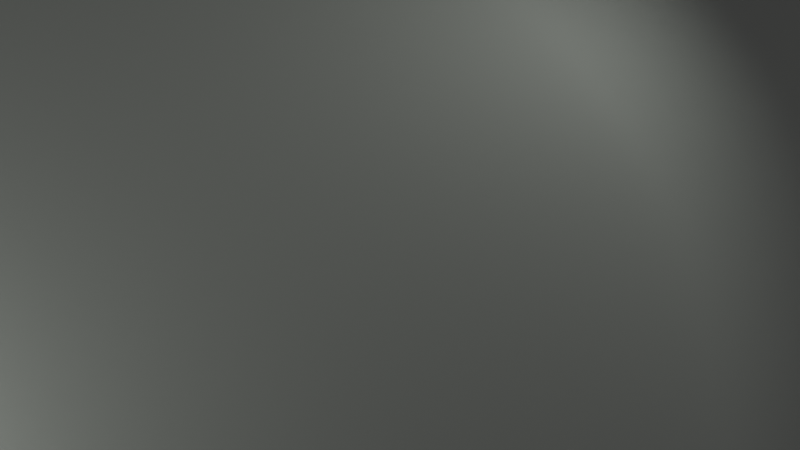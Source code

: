 # Source: starter-file.blend  (saved by Blender 2.82.7; exported with 4.5.12 LTS)
import bpy
from mathutils import Matrix  # noqa: F401  (used for matrix-valued properties, if any)

bpy.ops.wm.read_factory_settings(use_empty=True)
scene = bpy.context.scene
scene.name = 'Scene'

# ---- collections
col_collection = bpy.data.collections.new('Collection'); scene.collection.children.link(col_collection)

# ---- materials (node trees are filled in below, after node groups)
mat_material_002 = bpy.data.materials.new('Material.002')

# ---- material node trees
mat_material_002.use_nodes = True; mat_material_002.node_tree.nodes.clear()
_N = mat_material_002.node_tree.nodes; _L = mat_material_002.node_tree.links
n0 = _N.new('ShaderNodeOutputMaterial'); n0.name = 'Material Output'; n0.location = (300, 300)
n1 = _N.new('ShaderNodeBsdfPrincipled'); n1.name = 'Principled BSDF'; n1.location = (10, 300)
n1.distribution = 'GGX'
n1.subsurface_method = 'BURLEY'
n1.inputs[0].default_value = (0.03726, 0.03726, 0.03726, 1.0)
n1.inputs[3].default_value = 1.45
n1.inputs[27].default_value = (0.02297, 0.02297, 0.02297, 1.0)
n1.inputs[28].default_value = 1.0
_L.new(n1.outputs[0], n0.inputs[0])
n0.is_active_output = True

# ---- world
world_world = bpy.data.worlds.new('World'); scene.world = world_world
world_world.use_nodes = True; world_world.node_tree.nodes.clear()
_N = world_world.node_tree.nodes; _L = world_world.node_tree.links
n0 = _N.new('ShaderNodeOutputWorld'); n0.name = 'World Output'; n0.location = (300, 300)
n1 = _N.new('ShaderNodeBackground'); n1.name = 'Background'; n1.location = (10, 300)
n1.inputs[0].default_value = (0.05088, 0.05088, 0.05088, 1.0)
_L.new(n1.outputs[0], n0.inputs[0])
n0.is_active_output = True
world_world.color = (0.05088, 0.05088, 0.05088)
world_world.use_sun_shadow = False
world_world.sun_shadow_jitter_overblur = 0.0

# ---- cameras
cam_camera_002 = bpy.data.cameras.new('Camera.002')

# ---- lights
light_area_003 = bpy.data.lights.new('Area.003', 'AREA')
light_area_003.transmission_factor = 0.0
light_area_003.energy = 7.854
light_area_003.shadow_soft_size = 1.0
light_area_003.shadow_maximum_resolution = 0.006
light_area_003.use_absolute_resolution = True
light_area_003.size = 1.0
light_area_003.size_y = 1.0
light_area_002 = bpy.data.lights.new('Area.002', 'SPOT')
light_area_002.color = (0.9107, 1.0, 0.8795)
light_area_002.transmission_factor = 0.0
light_area_002.energy = 2e+05
light_area_002.shadow_soft_size = 6.171
light_area_002.shadow_maximum_resolution = 0.006
light_area_002.use_absolute_resolution = True
light_area_002.spot_size = 0.8379
light_area_002.show_cone = True
light_area_001 = bpy.data.lights.new('Area.001', 'SPOT')
light_area_001.color = (0.9107, 1.0, 0.8795)
light_area_001.transmission_factor = 0.0
light_area_001.energy = 1e+05
light_area_001.shadow_soft_size = 6.171
light_area_001.shadow_maximum_resolution = 0.006
light_area_001.use_absolute_resolution = True
light_area_001.spot_size = 0.8379
light_area_001.show_cone = True

# ---- meshes
me_plane_001 = bpy.data.meshes.new('Plane.001')
me_plane_001.from_pydata([(1.0, -1.0, 0.0), (1.0, 1.0, 0.0), (-1.249, -1.032, 2.196), (-1.249, 0.9677, 2.196), (-0.1305, -1.0, 0.0), (-1.098, -1.013, 0.864), (-0.1761, -1.0, 0.001184), (-0.2219, -1.0, 0.004733), (-0.2677, -1.0, 0.01064), (-0.3134, -1.0, 0.01888), (-0.3589, -1.0, 0.02944), (-0.404, -1.001, 0.04229), (-0.4486, -1.001, 0.05739), (-0.4926, -1.001, 0.0747), (-0.5359, -1.001, 0.09417), (-0.5784, -1.002, 0.1158), (-0.6199, -1.002, 0.1394), (-0.6603, -1.002, 0.165), (-0.6995, -1.003, 0.1925), (-0.7375, -1.003, 0.2219), (-0.774, -1.004, 0.2531), (-0.8091, -1.004, 0.2859), (-0.8426, -1.005, 0.3203), (-0.8744, -1.005, 0.3561), (-0.9044, -1.006, 0.3934), (-0.9325, -1.006, 0.432), (-0.9588, -1.007, 0.4717), (-0.983, -1.008, 0.5126), (-1.005, -1.008, 0.5544), (-1.025, -1.009, 0.597), (-1.043, -1.009, 0.6404), (-1.059, -1.01, 0.6844), (-1.072, -1.011, 0.7288), (-1.083, -1.011, 0.7737), (-1.092, -1.012, 0.8188), (-1.098, 0.9873, 0.864), (-0.1305, 1.0, 0.0), (-1.092, 0.988, 0.8188), (-1.083, 0.9886, 0.7737), (-1.072, 0.9893, 0.7288), (-1.059, 0.9899, 0.6844), (-1.043, 0.9906, 0.6404), (-1.025, 0.9912, 0.597), (-1.005, 0.9919, 0.5544), (-0.983, 0.9925, 0.5126), (-0.9588, 0.9931, 0.4717), (-0.9325, 0.9936, 0.432), (-0.9044, 0.9942, 0.3934), (-0.8744, 0.9948, 0.3561), (-0.8426, 0.9953, 0.3203), (-0.8091, 0.9958, 0.2859), (-0.774, 0.9963, 0.2531), (-0.7375, 0.9967, 0.2219), (-0.6995, 0.9972, 0.1925), (-0.6603, 0.9976, 0.165), (-0.6199, 0.998, 0.1394), (-0.5784, 0.9983, 0.1158), (-0.5359, 0.9986, 0.09417), (-0.4926, 0.9989, 0.0747), (-0.4486, 0.9992, 0.05739), (-0.404, 0.9994, 0.04229), (-0.3589, 0.9996, 0.02944), (-0.3134, 0.9997, 0.01888), (-0.2677, 0.9998, 0.01064), (-0.2219, 0.9999, 0.004733), (-0.1761, 1.0, 0.001184)], [], [(4, 36, 1, 0), (35, 37, 34, 5), (37, 38, 33, 34), (38, 39, 32, 33), (39, 40, 31, 32), (40, 41, 30, 31), (41, 42, 29, 30), (42, 43, 28, 29), (43, 44, 27, 28), (44, 45, 26, 27), (45, 46, 25, 26), (46, 47, 24, 25), (47, 48, 23, 24), (48, 49, 22, 23), (49, 50, 21, 22), (50, 51, 20, 21), (51, 52, 19, 20), (52, 53, 18, 19), (53, 54, 17, 18), (54, 55, 16, 17), (55, 56, 15, 16), (56, 57, 14, 15), (57, 58, 13, 14), (58, 59, 12, 13), (59, 60, 11, 12), (60, 61, 10, 11), (61, 62, 9, 10), (62, 63, 8, 9), (63, 64, 7, 8), (64, 65, 6, 7), (65, 36, 4, 6), (5, 2, 3, 35)])
me_plane_001.polygons.foreach_set('use_smooth', [True] * 32)
_uv = me_plane_001.uv_layers.new(name='UVMap')
_uv.uv.foreach_set('vector', [0.4348, 0.0, 0.4348, 1.0, 1.0, 1.0, 1.0, 0.0, 0.0, 1.0, 0.0, 1.0, 0.0, 0.0, 0.0, 0.0, 0.0, 1.0, 0.0, 1.0, 0.0, 0.0, 0.0, 0.0, 0.0, 1.0, 0.0, 1.0, 0.0, -8.818e-06, 0.0, 0.0, 0.0, 1.0, 0.0, 1.0, 0.0, -1.569e-05, 0.0, -8.818e-06, 0.0, 1.0, 0.0, 1.0, 0.0, -2.445e-05, 0.0, -1.569e-05, 0.0, 1.0, 0.0, 1.0, 0.0, -3.506e-05, 0.0, -2.445e-05, 0.0, 1.0, 0.0, 1.0, 0.0, -4.758e-05, 0.0, -3.506e-05, 0.0, 1.0, 0.0, 0.9999, 0.0, -6.19e-05, 0.0, -4.758e-05, 0.0, 0.9999, 0.0, 0.9999, 0.0, -7.809e-05, 0.0, -6.19e-05, 0.0, 0.9999, 0.0, 0.9999, 0.0, -9.598e-05, 0.0, -7.809e-05, 0.0, 0.9999, 0.0, 0.9999, 0.0, -0.0001155, 0.0, -9.598e-05, 0.0, 0.9999, 0.0, 0.9999, 0.0, -0.0001368, 0.0, -0.0001155, 0.0, 0.9999, 0.0, 0.9998, 0.0, -0.0001596, 0.0, -0.0001368, 0.0, 0.9998, 0.0, 0.9998, 0.0, -0.0001839, 0.0, -0.0001596, 0.0, 0.9998, 0.0, 0.9981, 0.0, 0.0, 0.0, -0.0001839, 0.0, 0.9981, 0.1313, 0.9984, 0.1313, -0.001631, 0.0, 0.0, 0.1313, 0.9984, 0.1502, 0.9986, 0.1502, -0.001415, 0.1313, -0.001631, 0.1502, 0.9986, 0.1699, 0.9988, 0.1699, -0.001213, 0.1502, -0.001415, 0.1699, 0.9988, 0.1901, 0.999, 0.1901, -0.001025, 0.1699, -0.001213, 0.1901, 0.999, 0.2108, 0.9991, 0.2108, -0.0008509, 0.1901, -0.001025, 0.2108, 0.9991, 0.232, 0.9993, 0.232, -0.0006922, 0.2108, -0.0008509, 0.232, 0.9993, 0.2537, 0.9995, 0.2537, -0.000549, 0.232, -0.0006922, 0.2537, 0.9995, 0.2757, 0.9996, 0.2757, -0.0004218, 0.2537, -0.000549, 0.2757, 0.9996, 0.298, 0.9997, 0.298, -0.0003108, 0.2757, -0.0004218, 0.298, 0.9997, 0.3206, 0.9998, 0.3206, -0.0002164, 0.298, -0.0003108, 0.3206, 0.9998, 0.3433, 0.9999, 0.3433, -0.0001388, 0.3206, -0.0002164, 0.3433, 0.9999, 0.3662, 0.9999, 0.3662, -7.82e-05, 0.3433, -0.0001388, 0.3662, 0.9999, 0.3891, 1.0, 0.3891, -3.481e-05, 0.3662, -7.82e-05, 0.3891, 1.0, 0.4119, 1.0, 0.4119, -8.702e-06, 0.3891, -3.481e-05, 0.4119, 1.0, 0.4348, 1.0, 0.4348, 0.0, 0.4119, -8.702e-06, 0.0, 0.0, 0.0, 0.0, 0.0, 1.0, 0.0, 1.0])
me_plane_001.materials.append(mat_material_002)
me_plane_001.use_remesh_fix_poles = True
me_plane_001.use_remesh_preserve_attributes = False
me_plane_001.use_mirror_vertex_groups = False
me_plane_001.update()

# ---- objects
ob_area = bpy.data.objects.new('Area', light_area_003)
ob_area_001 = bpy.data.objects.new('Area.001', light_area_002)
ob_area_002 = bpy.data.objects.new('Area.002', light_area_001)
ob_camera = bpy.data.objects.new('Camera', cam_camera_002)
ob_empty = bpy.data.objects.new('Empty', None)
ob_plane = bpy.data.objects.new('Plane', me_plane_001)

# ---- transforms, parenting, visibility, modifiers, constraints
ob_area.parent = ob_empty
ob_area.matrix_parent_inverse = Matrix(((1.0, -0.0, 0.0, 2.775), (-0.0, 1.0, -0.0, 1.032), (-0.0, 0.0, 1.0, -33.08), (-0.0, 0.0, -0.0, 1.0)))
ob_area.location = (-22.5, -1.032, 61.84)
ob_area.lineart.crease_threshold = 0.0
ob_area_001.parent = ob_empty
ob_area_001.matrix_parent_inverse = Matrix(((0.02413, -0.09704, 5.643e-08, 3.868), (-0.09704, -0.02413, -0.0, 2.166), (1.362e-08, -5.476e-08, -0.1, -28.93), (0.0, 0.0, 0.0, 1.0)))
ob_area_001.location = (-15.01, -47.26, 30.25)
ob_area_001.rotation_euler = (1.892, 0.5584, -0.1472)
ob_area_001.scale = (4.052, 4.224, 1.295)
ob_area_001.lineart.crease_threshold = 0.0
ob_area_002.parent = ob_empty
ob_area_002.matrix_parent_inverse = Matrix(((0.02413, -0.09704, 5.643e-08, 3.868), (-0.09704, -0.02413, -0.0, 2.166), (1.362e-08, -5.476e-08, -0.1, -28.93), (0.0, 0.0, 0.0, 1.0)))
ob_area_002.location = (5.033, 58.58, 30.25)
ob_area_002.rotation_euler = (-1.644, -0.5999, -0.2677)
ob_area_002.scale = (4.052, 4.224, 1.295)
ob_area_002.lineart.crease_threshold = 0.0
ob_camera.location = (-0.9233, 0.2078, -36.2)
ob_camera.rotation_euler = (-0.03271, 3.065, -1.291)
ob_camera.lineart.crease_threshold = 0.0
ob_empty.parent = ob_camera
ob_empty.matrix_parent_inverse = Matrix(((-0.2749, 0.9584, -0.07698, -2.732), (0.96, 0.278, 0.03261, 0.2344), (0.05265, -0.06494, -0.9965, -36.11), (-0.0, -0.0, 0.0, 1.0)))
ob_empty.location = (11.68, 42.77, -289.3)
ob_empty.rotation_euler = (-3.142, -5.643e-07, -1.327)
ob_empty.scale = (10.0, 10.0, 10.0)
ob_empty.lineart.crease_threshold = 0.0
ob_plane.parent = ob_empty
ob_plane.matrix_parent_inverse = Matrix(((1.0, -0.0, 0.0, 2.775), (-0.0, 1.0, -0.0, 1.032), (-0.0, 0.0, 1.0, -33.08), (-0.0, 0.0, -0.0, 1.0)))
ob_plane.location = (5.851, 0.9861, 0.2755)
ob_plane.rotation_euler = (-0.08679, -0.5092, 0.06592)
ob_plane.scale = (10.0, 5.0, 5.0)
ob_plane.lineart.crease_threshold = 0.0

# ---- collection membership
col_collection.objects.link(ob_area)
col_collection.objects.link(ob_area_001)
col_collection.objects.link(ob_area_002)
col_collection.objects.link(ob_camera)
col_collection.objects.link(ob_empty)
col_collection.objects.link(ob_plane)

# ---- scene / render settings (as saved in the file)
scene.camera = ob_camera
scene.frame_start = 1; scene.frame_end = 500; scene.frame_set(244)
scene.render.engine = 'CYCLES'
scene.render.fps = 120
scene.render.use_freestyle = True
scene.cycles.use_denoising = False
scene.cycles.samples = 10
scene.cycles.sampling_pattern = 'TABULATED_SOBOL'
scene.cycles.use_adaptive_sampling = False
scene.cycles.use_light_tree = False
scene.cycles.max_bounces = 4
scene.cycles.transmission_bounces = 4
scene.cycles.volume_bounces = 2
scene.cycles.transparent_max_bounces = 4
scene.view_settings.view_transform = 'Filmic'
bpy.context.view_layer.update()
